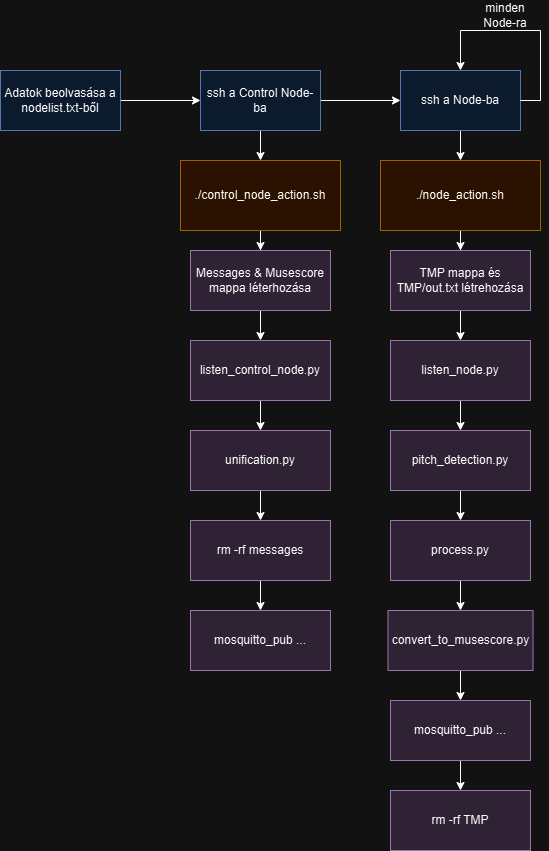

The diagram above was exported from draw.io. Its source (the exported page's mxGraphModel, read from the mxfile embedded in the PNG):
<mxGraphModel dx="1434" dy="1907" grid="1" gridSize="10" guides="1" tooltips="1" connect="1" arrows="1" fold="1" page="1" pageScale="1" pageWidth="827" pageHeight="1169" math="0" shadow="0">
  <root>
    <mxCell id="0" />
    <mxCell id="1" parent="0" />
    <mxCell id="XJArQrUS-RA_R8yWmD0F-2" style="edgeStyle=orthogonalEdgeStyle;rounded=0;orthogonalLoop=1;jettySize=auto;html=1;" parent="1" source="XJArQrUS-RA_R8yWmD0F-1" target="XJArQrUS-RA_R8yWmD0F-3" edge="1">
      <mxGeometry relative="1" as="geometry">
        <mxPoint x="210" y="30" as="targetPoint" />
      </mxGeometry>
    </mxCell>
    <mxCell id="XJArQrUS-RA_R8yWmD0F-1" value="Adatok beolvasása a nodelist.txt-ből" style="rounded=0;whiteSpace=wrap;html=1;fillColor=#dae8fc;strokeColor=#6c8ebf;" parent="1" vertex="1">
      <mxGeometry x="20" width="120" height="60" as="geometry" />
    </mxCell>
    <mxCell id="XJArQrUS-RA_R8yWmD0F-4" style="edgeStyle=orthogonalEdgeStyle;rounded=0;orthogonalLoop=1;jettySize=auto;html=1;" parent="1" source="XJArQrUS-RA_R8yWmD0F-3" target="XJArQrUS-RA_R8yWmD0F-5" edge="1">
      <mxGeometry relative="1" as="geometry">
        <mxPoint x="280" y="120" as="targetPoint" />
      </mxGeometry>
    </mxCell>
    <mxCell id="XJArQrUS-RA_R8yWmD0F-15" value="" style="edgeStyle=orthogonalEdgeStyle;rounded=0;orthogonalLoop=1;jettySize=auto;html=1;" parent="1" source="XJArQrUS-RA_R8yWmD0F-3" target="XJArQrUS-RA_R8yWmD0F-14" edge="1">
      <mxGeometry relative="1" as="geometry" />
    </mxCell>
    <mxCell id="XJArQrUS-RA_R8yWmD0F-3" value="ssh a Control Node-ba" style="rounded=0;whiteSpace=wrap;html=1;fillColor=#dae8fc;strokeColor=#6c8ebf;" parent="1" vertex="1">
      <mxGeometry x="220" width="120" height="60" as="geometry" />
    </mxCell>
    <mxCell id="XJArQrUS-RA_R8yWmD0F-6" style="edgeStyle=orthogonalEdgeStyle;rounded=0;orthogonalLoop=1;jettySize=auto;html=1;" parent="1" source="XJArQrUS-RA_R8yWmD0F-5" target="XJArQrUS-RA_R8yWmD0F-7" edge="1">
      <mxGeometry relative="1" as="geometry">
        <mxPoint x="280" y="210" as="targetPoint" />
      </mxGeometry>
    </mxCell>
    <mxCell id="XJArQrUS-RA_R8yWmD0F-5" value="./control_node_action.sh" style="rounded=0;whiteSpace=wrap;html=1;fillColor=#ffe6cc;strokeColor=#d79b00;" parent="1" vertex="1">
      <mxGeometry x="200" y="90" width="160" height="70" as="geometry" />
    </mxCell>
    <mxCell id="XJArQrUS-RA_R8yWmD0F-9" value="" style="edgeStyle=orthogonalEdgeStyle;rounded=0;orthogonalLoop=1;jettySize=auto;html=1;" parent="1" source="XJArQrUS-RA_R8yWmD0F-7" target="XJArQrUS-RA_R8yWmD0F-8" edge="1">
      <mxGeometry relative="1" as="geometry" />
    </mxCell>
    <mxCell id="XJArQrUS-RA_R8yWmD0F-7" value="Messages &amp;amp; Musescore mappa léterhozása" style="rounded=0;whiteSpace=wrap;html=1;fillColor=#e1d5e7;strokeColor=#9673a6;" parent="1" vertex="1">
      <mxGeometry x="210" y="180" width="140" height="60" as="geometry" />
    </mxCell>
    <mxCell id="XJArQrUS-RA_R8yWmD0F-11" value="" style="edgeStyle=orthogonalEdgeStyle;rounded=0;orthogonalLoop=1;jettySize=auto;html=1;" parent="1" source="XJArQrUS-RA_R8yWmD0F-8" target="XJArQrUS-RA_R8yWmD0F-10" edge="1">
      <mxGeometry relative="1" as="geometry" />
    </mxCell>
    <mxCell id="XJArQrUS-RA_R8yWmD0F-8" value="listen_control_node.py" style="rounded=0;whiteSpace=wrap;html=1;fillColor=#e1d5e7;strokeColor=#9673a6;" parent="1" vertex="1">
      <mxGeometry x="210" y="270" width="140" height="60" as="geometry" />
    </mxCell>
    <mxCell id="XJArQrUS-RA_R8yWmD0F-13" value="" style="edgeStyle=orthogonalEdgeStyle;rounded=0;orthogonalLoop=1;jettySize=auto;html=1;" parent="1" source="XJArQrUS-RA_R8yWmD0F-10" target="XJArQrUS-RA_R8yWmD0F-12" edge="1">
      <mxGeometry relative="1" as="geometry" />
    </mxCell>
    <mxCell id="XJArQrUS-RA_R8yWmD0F-10" value="unification.py" style="rounded=0;whiteSpace=wrap;html=1;fillColor=#e1d5e7;strokeColor=#9673a6;" parent="1" vertex="1">
      <mxGeometry x="210" y="360" width="140" height="60" as="geometry" />
    </mxCell>
    <mxCell id="xAmr9bC6nZqY7BPEpqAc-4" style="edgeStyle=orthogonalEdgeStyle;rounded=0;orthogonalLoop=1;jettySize=auto;html=1;" edge="1" parent="1" source="XJArQrUS-RA_R8yWmD0F-12" target="xAmr9bC6nZqY7BPEpqAc-3">
      <mxGeometry relative="1" as="geometry" />
    </mxCell>
    <mxCell id="XJArQrUS-RA_R8yWmD0F-12" value="rm -rf messages" style="rounded=0;whiteSpace=wrap;html=1;fillColor=#e1d5e7;strokeColor=#9673a6;" parent="1" vertex="1">
      <mxGeometry x="210" y="450" width="140" height="60" as="geometry" />
    </mxCell>
    <mxCell id="XJArQrUS-RA_R8yWmD0F-17" style="edgeStyle=orthogonalEdgeStyle;rounded=0;orthogonalLoop=1;jettySize=auto;html=1;entryX=0.5;entryY=0;entryDx=0;entryDy=0;" parent="1" source="XJArQrUS-RA_R8yWmD0F-14" target="XJArQrUS-RA_R8yWmD0F-16" edge="1">
      <mxGeometry relative="1" as="geometry" />
    </mxCell>
    <mxCell id="XJArQrUS-RA_R8yWmD0F-14" value="ssh a Node-ba" style="rounded=0;whiteSpace=wrap;html=1;fillColor=#dae8fc;strokeColor=#6c8ebf;" parent="1" vertex="1">
      <mxGeometry x="420" width="120" height="60" as="geometry" />
    </mxCell>
    <mxCell id="XJArQrUS-RA_R8yWmD0F-19" style="edgeStyle=orthogonalEdgeStyle;rounded=0;orthogonalLoop=1;jettySize=auto;html=1;" parent="1" source="XJArQrUS-RA_R8yWmD0F-16" target="XJArQrUS-RA_R8yWmD0F-18" edge="1">
      <mxGeometry relative="1" as="geometry" />
    </mxCell>
    <mxCell id="XJArQrUS-RA_R8yWmD0F-16" value="./node_action.sh" style="rounded=0;whiteSpace=wrap;html=1;fillColor=#ffe6cc;strokeColor=#d79b00;" parent="1" vertex="1">
      <mxGeometry x="400" y="90" width="160" height="70" as="geometry" />
    </mxCell>
    <mxCell id="XJArQrUS-RA_R8yWmD0F-21" value="" style="edgeStyle=orthogonalEdgeStyle;rounded=0;orthogonalLoop=1;jettySize=auto;html=1;" parent="1" source="XJArQrUS-RA_R8yWmD0F-18" target="XJArQrUS-RA_R8yWmD0F-20" edge="1">
      <mxGeometry relative="1" as="geometry" />
    </mxCell>
    <mxCell id="XJArQrUS-RA_R8yWmD0F-18" value="TMP mappa és TMP/out.txt létrehozása" style="rounded=0;whiteSpace=wrap;html=1;fillColor=#e1d5e7;strokeColor=#9673a6;" parent="1" vertex="1">
      <mxGeometry x="410" y="180" width="140" height="60" as="geometry" />
    </mxCell>
    <mxCell id="XJArQrUS-RA_R8yWmD0F-23" value="" style="edgeStyle=orthogonalEdgeStyle;rounded=0;orthogonalLoop=1;jettySize=auto;html=1;" parent="1" source="XJArQrUS-RA_R8yWmD0F-20" target="XJArQrUS-RA_R8yWmD0F-22" edge="1">
      <mxGeometry relative="1" as="geometry" />
    </mxCell>
    <mxCell id="XJArQrUS-RA_R8yWmD0F-20" value="listen_node.py" style="rounded=0;whiteSpace=wrap;html=1;fillColor=#e1d5e7;strokeColor=#9673a6;" parent="1" vertex="1">
      <mxGeometry x="410" y="270" width="140" height="60" as="geometry" />
    </mxCell>
    <mxCell id="XJArQrUS-RA_R8yWmD0F-27" value="" style="edgeStyle=orthogonalEdgeStyle;rounded=0;orthogonalLoop=1;jettySize=auto;html=1;" parent="1" source="XJArQrUS-RA_R8yWmD0F-22" target="XJArQrUS-RA_R8yWmD0F-26" edge="1">
      <mxGeometry relative="1" as="geometry" />
    </mxCell>
    <mxCell id="XJArQrUS-RA_R8yWmD0F-22" value="pitch_detection.py" style="rounded=0;whiteSpace=wrap;html=1;fillColor=#e1d5e7;strokeColor=#9673a6;" parent="1" vertex="1">
      <mxGeometry x="410" y="360" width="140" height="60" as="geometry" />
    </mxCell>
    <mxCell id="XJArQrUS-RA_R8yWmD0F-29" value="" style="edgeStyle=orthogonalEdgeStyle;rounded=0;orthogonalLoop=1;jettySize=auto;html=1;" parent="1" source="XJArQrUS-RA_R8yWmD0F-26" target="XJArQrUS-RA_R8yWmD0F-28" edge="1">
      <mxGeometry relative="1" as="geometry" />
    </mxCell>
    <mxCell id="XJArQrUS-RA_R8yWmD0F-26" value="process.py" style="rounded=0;whiteSpace=wrap;html=1;fillColor=#e1d5e7;strokeColor=#9673a6;" parent="1" vertex="1">
      <mxGeometry x="410" y="450" width="140" height="60" as="geometry" />
    </mxCell>
    <mxCell id="XJArQrUS-RA_R8yWmD0F-31" value="" style="edgeStyle=orthogonalEdgeStyle;rounded=0;orthogonalLoop=1;jettySize=auto;html=1;entryX=0.5;entryY=0;entryDx=0;entryDy=0;" parent="1" source="XJArQrUS-RA_R8yWmD0F-28" target="XJArQrUS-RA_R8yWmD0F-34" edge="1">
      <mxGeometry relative="1" as="geometry">
        <mxPoint x="480" y="630" as="targetPoint" />
      </mxGeometry>
    </mxCell>
    <mxCell id="XJArQrUS-RA_R8yWmD0F-28" value="convert_to_musescore.py" style="rounded=0;whiteSpace=wrap;html=1;fillColor=#e1d5e7;strokeColor=#9673a6;" parent="1" vertex="1">
      <mxGeometry x="407.5" y="540" width="145" height="60" as="geometry" />
    </mxCell>
    <mxCell id="XJArQrUS-RA_R8yWmD0F-37" value="" style="edgeStyle=orthogonalEdgeStyle;rounded=0;orthogonalLoop=1;jettySize=auto;html=1;" parent="1" source="XJArQrUS-RA_R8yWmD0F-34" target="XJArQrUS-RA_R8yWmD0F-36" edge="1">
      <mxGeometry relative="1" as="geometry" />
    </mxCell>
    <mxCell id="XJArQrUS-RA_R8yWmD0F-34" value="mosquitto_pub ..." style="rounded=0;whiteSpace=wrap;html=1;fillColor=#e1d5e7;strokeColor=#9673a6;" parent="1" vertex="1">
      <mxGeometry x="410" y="630" width="140" height="60" as="geometry" />
    </mxCell>
    <mxCell id="XJArQrUS-RA_R8yWmD0F-36" value="rm -rf TMP" style="rounded=0;whiteSpace=wrap;html=1;fillColor=#e1d5e7;strokeColor=#9673a6;" parent="1" vertex="1">
      <mxGeometry x="410" y="720" width="140" height="60" as="geometry" />
    </mxCell>
    <mxCell id="XJArQrUS-RA_R8yWmD0F-38" style="edgeStyle=orthogonalEdgeStyle;rounded=0;orthogonalLoop=1;jettySize=auto;html=1;entryX=0.5;entryY=0;entryDx=0;entryDy=0;" parent="1" source="XJArQrUS-RA_R8yWmD0F-14" target="XJArQrUS-RA_R8yWmD0F-14" edge="1">
      <mxGeometry relative="1" as="geometry">
        <Array as="points">
          <mxPoint x="560" y="30" />
          <mxPoint x="560" y="-40" />
          <mxPoint x="480" y="-40" />
        </Array>
      </mxGeometry>
    </mxCell>
    <mxCell id="XJArQrUS-RA_R8yWmD0F-39" value="minden Node-ra" style="text;html=1;align=center;verticalAlign=middle;whiteSpace=wrap;rounded=0;" parent="1" vertex="1">
      <mxGeometry x="495" y="-70" width="60" height="30" as="geometry" />
    </mxCell>
    <mxCell id="xAmr9bC6nZqY7BPEpqAc-3" value="mosquitto_pub ..." style="rounded=0;whiteSpace=wrap;html=1;fillColor=#e1d5e7;strokeColor=#9673a6;" vertex="1" parent="1">
      <mxGeometry x="210" y="540" width="140" height="60" as="geometry" />
    </mxCell>
  </root>
</mxGraphModel>